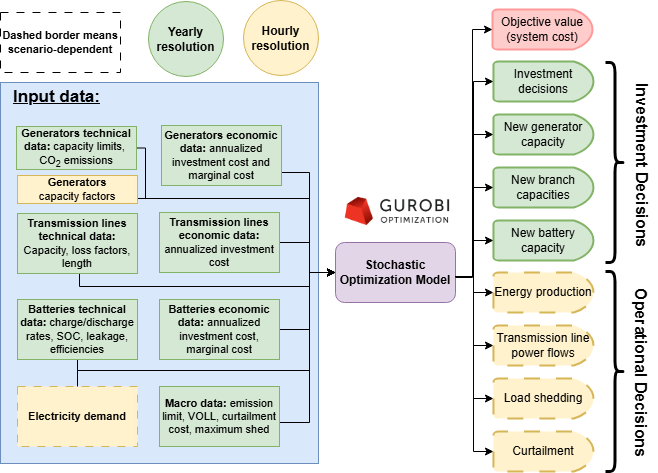

The diagram above was exported from draw.io. Its source (the exported page's mxGraphModel, read from the mxfile embedded in the PNG):
<mxGraphModel dx="1036" dy="571" grid="0" gridSize="10" guides="0" tooltips="1" connect="1" arrows="1" fold="1" page="0" pageScale="1" pageWidth="850" pageHeight="1100" math="0" shadow="0">
  <root>
    <mxCell id="0" />
    <mxCell id="1" parent="0" />
    <mxCell id="j7WFol-byvz3aAd6rmIg-10" value="" style="rounded=0;whiteSpace=wrap;html=1;fillColor=#dae8fc;strokeColor=#6c8ebf;" parent="1" vertex="1">
      <mxGeometry x="121" y="140" width="318" height="381" as="geometry" />
    </mxCell>
    <mxCell id="a5I6-kG3WHT_P0hfjT4_-22" style="edgeStyle=orthogonalEdgeStyle;rounded=0;orthogonalLoop=1;jettySize=auto;html=1;exitX=1;exitY=0.5;exitDx=0;exitDy=0;entryX=0;entryY=0.5;entryDx=0;entryDy=0;fontSize=11;" parent="1" source="a5I6-kG3WHT_P0hfjT4_-1" target="a5I6-kG3WHT_P0hfjT4_-13" edge="1">
      <mxGeometry relative="1" as="geometry">
        <Array as="points">
          <mxPoint x="198" y="474" />
          <mxPoint x="198" y="428" />
          <mxPoint x="430" y="428" />
          <mxPoint x="430" y="330" />
        </Array>
      </mxGeometry>
    </mxCell>
    <mxCell id="a5I6-kG3WHT_P0hfjT4_-1" value="&lt;b&gt;Electricity demand&lt;/b&gt;" style="rounded=0;whiteSpace=wrap;html=1;fontSize=11;fillColor=#fff2cc;strokeColor=#d6b656;dashed=1;dashPattern=8 8;" parent="1" vertex="1">
      <mxGeometry x="138" y="444" width="120" height="60" as="geometry" />
    </mxCell>
    <mxCell id="a5I6-kG3WHT_P0hfjT4_-23" style="edgeStyle=orthogonalEdgeStyle;rounded=0;orthogonalLoop=1;jettySize=auto;html=1;exitX=1;exitY=0.5;exitDx=0;exitDy=0;entryX=0;entryY=0.5;entryDx=0;entryDy=0;fontSize=11;" parent="1" source="a5I6-kG3WHT_P0hfjT4_-2" target="a5I6-kG3WHT_P0hfjT4_-13" edge="1">
      <mxGeometry relative="1" as="geometry">
        <Array as="points">
          <mxPoint x="402" y="230" />
          <mxPoint x="430" y="230" />
          <mxPoint x="430" y="330" />
        </Array>
      </mxGeometry>
    </mxCell>
    <mxCell id="a5I6-kG3WHT_P0hfjT4_-2" value="&lt;b&gt;Generators economic data: &lt;/b&gt;annualized investment cost and marginal cost" style="rounded=0;whiteSpace=wrap;html=1;fontSize=11;fillColor=#d5e8d4;strokeColor=#82b366;" parent="1" vertex="1">
      <mxGeometry x="282" y="183" width="120" height="60" as="geometry" />
    </mxCell>
    <mxCell id="a5I6-kG3WHT_P0hfjT4_-25" style="edgeStyle=orthogonalEdgeStyle;rounded=0;orthogonalLoop=1;jettySize=auto;html=1;entryX=0;entryY=0.5;entryDx=0;entryDy=0;fontSize=11;" parent="1" source="a5I6-kG3WHT_P0hfjT4_-3" target="a5I6-kG3WHT_P0hfjT4_-13" edge="1">
      <mxGeometry relative="1" as="geometry">
        <Array as="points">
          <mxPoint x="266" y="206" />
          <mxPoint x="266" y="256" />
          <mxPoint x="430" y="256" />
          <mxPoint x="430" y="330" />
        </Array>
      </mxGeometry>
    </mxCell>
    <mxCell id="a5I6-kG3WHT_P0hfjT4_-3" value="&lt;b&gt;Generators technical data:&lt;/b&gt;&amp;nbsp;capacity limits,&amp;nbsp; CO&lt;sub&gt;2&lt;/sub&gt;&amp;nbsp;emissions" style="rounded=0;whiteSpace=wrap;html=1;fontSize=11;fillColor=#d5e8d4;strokeColor=#82b366;" parent="1" vertex="1">
      <mxGeometry x="137" y="184" width="120" height="43" as="geometry" />
    </mxCell>
    <mxCell id="a5I6-kG3WHT_P0hfjT4_-26" style="edgeStyle=orthogonalEdgeStyle;rounded=0;orthogonalLoop=1;jettySize=auto;html=1;entryX=0;entryY=0.5;entryDx=0;entryDy=0;fontSize=11;" parent="1" source="a5I6-kG3WHT_P0hfjT4_-4" target="a5I6-kG3WHT_P0hfjT4_-13" edge="1">
      <mxGeometry relative="1" as="geometry">
        <Array as="points">
          <mxPoint x="200" y="344" />
          <mxPoint x="430" y="344" />
          <mxPoint x="430" y="330" />
        </Array>
      </mxGeometry>
    </mxCell>
    <mxCell id="a5I6-kG3WHT_P0hfjT4_-4" value="&lt;b&gt;Transmission lines technical data:&lt;/b&gt; Capacity, loss factors, length" style="rounded=0;whiteSpace=wrap;html=1;fontSize=11;fillColor=#d5e8d4;strokeColor=#82b366;" parent="1" vertex="1">
      <mxGeometry x="138" y="271" width="120" height="60" as="geometry" />
    </mxCell>
    <mxCell id="a5I6-kG3WHT_P0hfjT4_-30" style="edgeStyle=orthogonalEdgeStyle;rounded=0;orthogonalLoop=1;jettySize=auto;html=1;entryX=0;entryY=0.5;entryDx=0;entryDy=0;fontSize=11;" parent="1" source="a5I6-kG3WHT_P0hfjT4_-8" target="a5I6-kG3WHT_P0hfjT4_-13" edge="1">
      <mxGeometry relative="1" as="geometry">
        <Array as="points">
          <mxPoint x="430" y="480" />
          <mxPoint x="430" y="330" />
        </Array>
      </mxGeometry>
    </mxCell>
    <mxCell id="a5I6-kG3WHT_P0hfjT4_-8" value="&lt;b&gt;Macro data:&lt;/b&gt; emission limit, VOLL, curtailment cost, maximum shed" style="rounded=0;whiteSpace=wrap;html=1;fontSize=11;fillColor=#d5e8d4;strokeColor=#82b366;" parent="1" vertex="1">
      <mxGeometry x="280" y="444" width="120" height="60" as="geometry" />
    </mxCell>
    <mxCell id="a5I6-kG3WHT_P0hfjT4_-29" style="edgeStyle=orthogonalEdgeStyle;rounded=0;orthogonalLoop=1;jettySize=auto;html=1;entryX=0;entryY=0.5;entryDx=0;entryDy=0;fontSize=11;" parent="1" source="a5I6-kG3WHT_P0hfjT4_-9" target="a5I6-kG3WHT_P0hfjT4_-13" edge="1">
      <mxGeometry relative="1" as="geometry">
        <Array as="points">
          <mxPoint x="198" y="428" />
          <mxPoint x="430" y="428" />
          <mxPoint x="430" y="330" />
        </Array>
      </mxGeometry>
    </mxCell>
    <mxCell id="a5I6-kG3WHT_P0hfjT4_-9" value="&lt;b&gt;Batteries technical data:&lt;/b&gt; charge/discharge rates, SOC, leakage, efficiencies" style="rounded=0;whiteSpace=wrap;html=1;fontSize=11;fillColor=#d5e8d4;strokeColor=#82b366;" parent="1" vertex="1">
      <mxGeometry x="138" y="357" width="120" height="60" as="geometry" />
    </mxCell>
    <mxCell id="irVmm5vTjcTsgOGKH9Y8-4" style="edgeStyle=orthogonalEdgeStyle;rounded=0;orthogonalLoop=1;jettySize=auto;html=1;entryX=0;entryY=0.5;entryDx=0;entryDy=0;" parent="1" source="a5I6-kG3WHT_P0hfjT4_-10" target="a5I6-kG3WHT_P0hfjT4_-13" edge="1">
      <mxGeometry relative="1" as="geometry">
        <Array as="points">
          <mxPoint x="430" y="300" />
          <mxPoint x="430" y="330" />
        </Array>
      </mxGeometry>
    </mxCell>
    <mxCell id="a5I6-kG3WHT_P0hfjT4_-10" value="&lt;b&gt;Transmission lines economic data:&lt;/b&gt; annualized investment cost" style="rounded=0;whiteSpace=wrap;html=1;fontSize=11;fillColor=#d5e8d4;strokeColor=#82b366;" parent="1" vertex="1">
      <mxGeometry x="280" y="270" width="120" height="60" as="geometry" />
    </mxCell>
    <mxCell id="irVmm5vTjcTsgOGKH9Y8-3" style="edgeStyle=orthogonalEdgeStyle;rounded=0;orthogonalLoop=1;jettySize=auto;html=1;entryX=0;entryY=0.5;entryDx=0;entryDy=0;" parent="1" source="a5I6-kG3WHT_P0hfjT4_-11" target="a5I6-kG3WHT_P0hfjT4_-13" edge="1">
      <mxGeometry relative="1" as="geometry">
        <Array as="points">
          <mxPoint x="430" y="387" />
          <mxPoint x="430" y="330" />
        </Array>
      </mxGeometry>
    </mxCell>
    <mxCell id="a5I6-kG3WHT_P0hfjT4_-11" value="&lt;b&gt;Batteries economic data:&lt;/b&gt; annualized investment cost, marginal cost" style="rounded=0;whiteSpace=wrap;html=1;fontSize=11;fillColor=#d5e8d4;strokeColor=#82b366;" parent="1" vertex="1">
      <mxGeometry x="280" y="357" width="120" height="60" as="geometry" />
    </mxCell>
    <mxCell id="a5I6-kG3WHT_P0hfjT4_-13" value="Stochastic Optimization Model" style="rounded=1;whiteSpace=wrap;html=1;fillColor=#e1d5e7;strokeColor=#9673a6;fontSize=12;fontStyle=1" parent="1" vertex="1">
      <mxGeometry x="456" y="300" width="120" height="60" as="geometry" />
    </mxCell>
    <mxCell id="a5I6-kG3WHT_P0hfjT4_-14" value="" style="shape=image;verticalLabelPosition=bottom;labelBackgroundColor=default;verticalAlign=top;aspect=fixed;imageAspect=0;image=https://baobabsoluciones.es/wp-content/uploads/Gurobi-Logo-01-black-680x270.png;fontSize=11;" parent="1" vertex="1">
      <mxGeometry x="455" y="244" width="125.93" height="50" as="geometry" />
    </mxCell>
    <mxCell id="a5I6-kG3WHT_P0hfjT4_-37" value="New branch capacities" style="strokeWidth=2;html=1;shape=mxgraph.flowchart.delay;whiteSpace=wrap;strokeColor=#82b366;align=center;verticalAlign=middle;fontFamily=Helvetica;fontSize=12;fillColor=#d5e8d4;" parent="1" vertex="1">
      <mxGeometry x="613.96" y="225" width="100" height="40" as="geometry" />
    </mxCell>
    <mxCell id="a5I6-kG3WHT_P0hfjT4_-39" value="Curtailment" style="strokeWidth=2;html=1;shape=mxgraph.flowchart.delay;whiteSpace=wrap;strokeColor=#d6b656;align=center;verticalAlign=middle;fontFamily=Helvetica;fontSize=12;fillColor=#fff2cc;dashed=1;dashPattern=8 8;" parent="1" vertex="1">
      <mxGeometry x="613.96" y="489" width="100" height="40" as="geometry" />
    </mxCell>
    <mxCell id="a5I6-kG3WHT_P0hfjT4_-40" value="Load shedding" style="strokeWidth=2;html=1;shape=mxgraph.flowchart.delay;whiteSpace=wrap;strokeColor=#d6b656;align=center;verticalAlign=middle;fontFamily=Helvetica;fontSize=12;fillColor=#fff2cc;dashed=1;dashPattern=8 8;" parent="1" vertex="1">
      <mxGeometry x="613.96" y="436" width="100" height="40" as="geometry" />
    </mxCell>
    <mxCell id="a5I6-kG3WHT_P0hfjT4_-41" value="Energy production" style="strokeWidth=2;html=1;shape=mxgraph.flowchart.delay;whiteSpace=wrap;fillColor=#fff2cc;strokeColor=#d6b656;fontSize=12;dashed=1;dashPattern=8 8;" parent="1" vertex="1">
      <mxGeometry x="613.96" y="330" width="100" height="40" as="geometry" />
    </mxCell>
    <mxCell id="a5I6-kG3WHT_P0hfjT4_-42" value="Transmission line power flows" style="strokeWidth=2;html=1;shape=mxgraph.flowchart.delay;whiteSpace=wrap;strokeColor=#d6b656;align=center;verticalAlign=middle;fontFamily=Helvetica;fontSize=12;fillColor=#fff2cc;dashed=1;dashPattern=8 8;" parent="1" vertex="1">
      <mxGeometry x="613.96" y="383" width="100" height="40" as="geometry" />
    </mxCell>
    <mxCell id="a5I6-kG3WHT_P0hfjT4_-43" value="Investment decisions" style="strokeWidth=2;html=1;shape=mxgraph.flowchart.delay;whiteSpace=wrap;strokeColor=#82b366;align=center;verticalAlign=middle;fontFamily=Helvetica;fontSize=12;fillColor=#d5e8d4;" parent="1" vertex="1">
      <mxGeometry x="613.96" y="119" width="100" height="40" as="geometry" />
    </mxCell>
    <mxCell id="a5I6-kG3WHT_P0hfjT4_-44" style="edgeStyle=orthogonalEdgeStyle;rounded=0;orthogonalLoop=1;jettySize=auto;html=1;exitX=0.5;exitY=1;exitDx=0;exitDy=0;exitPerimeter=0;strokeColor=#d6b656;strokeWidth=2;align=center;verticalAlign=middle;fontFamily=Helvetica;fontSize=11;fontColor=default;fillColor=#fff2cc;" parent="1" source="a5I6-kG3WHT_P0hfjT4_-43" target="a5I6-kG3WHT_P0hfjT4_-43" edge="1">
      <mxGeometry relative="1" as="geometry" />
    </mxCell>
    <mxCell id="a5I6-kG3WHT_P0hfjT4_-38" value="New generator capacity" style="strokeWidth=2;html=1;shape=mxgraph.flowchart.delay;whiteSpace=wrap;strokeColor=#82b366;align=center;verticalAlign=middle;fontFamily=Helvetica;fontSize=12;fillColor=#d5e8d4;" parent="1" vertex="1">
      <mxGeometry x="613.96" y="172" width="100" height="40" as="geometry" />
    </mxCell>
    <mxCell id="a5I6-kG3WHT_P0hfjT4_-47" value="New battery capacity" style="strokeWidth=2;html=1;shape=mxgraph.flowchart.delay;whiteSpace=wrap;strokeColor=#82b366;align=center;verticalAlign=middle;fontFamily=Helvetica;fontSize=12;fillColor=#d5e8d4;" parent="1" vertex="1">
      <mxGeometry x="613.96" y="278" width="100" height="40" as="geometry" />
    </mxCell>
    <mxCell id="a5I6-kG3WHT_P0hfjT4_-50" style="edgeStyle=orthogonalEdgeStyle;rounded=0;orthogonalLoop=1;jettySize=auto;html=1;entryX=0;entryY=0.5;entryDx=0;entryDy=0;entryPerimeter=0;fontFamily=Helvetica;fontSize=11;fontColor=default;" parent="1" source="a5I6-kG3WHT_P0hfjT4_-13" target="a5I6-kG3WHT_P0hfjT4_-43" edge="1">
      <mxGeometry relative="1" as="geometry">
        <Array as="points">
          <mxPoint x="593.96" y="334" />
          <mxPoint x="593.96" y="139" />
        </Array>
      </mxGeometry>
    </mxCell>
    <mxCell id="a5I6-kG3WHT_P0hfjT4_-51" style="edgeStyle=orthogonalEdgeStyle;rounded=0;orthogonalLoop=1;jettySize=auto;html=1;entryX=0;entryY=0.5;entryDx=0;entryDy=0;entryPerimeter=0;fontFamily=Helvetica;fontSize=11;fontColor=default;" parent="1" source="a5I6-kG3WHT_P0hfjT4_-13" target="a5I6-kG3WHT_P0hfjT4_-38" edge="1">
      <mxGeometry relative="1" as="geometry">
        <Array as="points">
          <mxPoint x="593.96" y="334" />
          <mxPoint x="593.96" y="192" />
        </Array>
      </mxGeometry>
    </mxCell>
    <mxCell id="a5I6-kG3WHT_P0hfjT4_-52" style="edgeStyle=orthogonalEdgeStyle;rounded=0;orthogonalLoop=1;jettySize=auto;html=1;entryX=0;entryY=0.5;entryDx=0;entryDy=0;entryPerimeter=0;fontFamily=Helvetica;fontSize=11;fontColor=default;" parent="1" source="a5I6-kG3WHT_P0hfjT4_-13" target="a5I6-kG3WHT_P0hfjT4_-37" edge="1">
      <mxGeometry relative="1" as="geometry">
        <Array as="points">
          <mxPoint x="593.96" y="334" />
          <mxPoint x="593.96" y="245" />
        </Array>
      </mxGeometry>
    </mxCell>
    <mxCell id="a5I6-kG3WHT_P0hfjT4_-53" style="edgeStyle=orthogonalEdgeStyle;rounded=0;orthogonalLoop=1;jettySize=auto;html=1;entryX=0;entryY=0.5;entryDx=0;entryDy=0;entryPerimeter=0;fontFamily=Helvetica;fontSize=11;fontColor=default;" parent="1" source="a5I6-kG3WHT_P0hfjT4_-13" target="a5I6-kG3WHT_P0hfjT4_-47" edge="1">
      <mxGeometry relative="1" as="geometry">
        <Array as="points">
          <mxPoint x="593.96" y="334" />
          <mxPoint x="593.96" y="298" />
        </Array>
      </mxGeometry>
    </mxCell>
    <mxCell id="a5I6-kG3WHT_P0hfjT4_-54" style="edgeStyle=orthogonalEdgeStyle;rounded=0;orthogonalLoop=1;jettySize=auto;html=1;entryX=0;entryY=0.5;entryDx=0;entryDy=0;entryPerimeter=0;fontFamily=Helvetica;fontSize=11;fontColor=default;" parent="1" source="a5I6-kG3WHT_P0hfjT4_-13" target="a5I6-kG3WHT_P0hfjT4_-41" edge="1">
      <mxGeometry relative="1" as="geometry">
        <Array as="points">
          <mxPoint x="593.96" y="334" />
          <mxPoint x="593.96" y="350" />
        </Array>
      </mxGeometry>
    </mxCell>
    <mxCell id="a5I6-kG3WHT_P0hfjT4_-55" style="edgeStyle=orthogonalEdgeStyle;rounded=0;orthogonalLoop=1;jettySize=auto;html=1;entryX=0;entryY=0.5;entryDx=0;entryDy=0;entryPerimeter=0;fontFamily=Helvetica;fontSize=11;fontColor=default;" parent="1" source="a5I6-kG3WHT_P0hfjT4_-13" target="a5I6-kG3WHT_P0hfjT4_-42" edge="1">
      <mxGeometry relative="1" as="geometry">
        <Array as="points">
          <mxPoint x="593.96" y="334" />
          <mxPoint x="593.96" y="403" />
        </Array>
      </mxGeometry>
    </mxCell>
    <mxCell id="a5I6-kG3WHT_P0hfjT4_-56" style="edgeStyle=orthogonalEdgeStyle;rounded=0;orthogonalLoop=1;jettySize=auto;html=1;entryX=0;entryY=0.5;entryDx=0;entryDy=0;entryPerimeter=0;fontFamily=Helvetica;fontSize=11;fontColor=default;" parent="1" source="a5I6-kG3WHT_P0hfjT4_-13" target="a5I6-kG3WHT_P0hfjT4_-40" edge="1">
      <mxGeometry relative="1" as="geometry">
        <Array as="points">
          <mxPoint x="593.96" y="334" />
          <mxPoint x="593.96" y="456" />
        </Array>
      </mxGeometry>
    </mxCell>
    <mxCell id="a5I6-kG3WHT_P0hfjT4_-57" style="edgeStyle=orthogonalEdgeStyle;rounded=0;orthogonalLoop=1;jettySize=auto;html=1;entryX=0;entryY=0.5;entryDx=0;entryDy=0;entryPerimeter=0;fontFamily=Helvetica;fontSize=11;fontColor=default;" parent="1" source="a5I6-kG3WHT_P0hfjT4_-13" target="a5I6-kG3WHT_P0hfjT4_-39" edge="1">
      <mxGeometry relative="1" as="geometry">
        <Array as="points">
          <mxPoint x="593.96" y="334" />
          <mxPoint x="593.96" y="509" />
        </Array>
      </mxGeometry>
    </mxCell>
    <mxCell id="j7WFol-byvz3aAd6rmIg-9" value="&lt;span&gt;Dashed border means scenario-dependent&lt;/span&gt;" style="rounded=0;whiteSpace=wrap;html=1;fontSize=11;dashed=1;dashPattern=8 8;fontStyle=1" parent="1" vertex="1">
      <mxGeometry x="121" y="70" width="120" height="60" as="geometry" />
    </mxCell>
    <mxCell id="j7WFol-byvz3aAd6rmIg-13" value="&lt;b&gt;&lt;font style=&quot;font-size: 17px;&quot;&gt;&lt;u&gt;Input data:&lt;/u&gt;&lt;/font&gt;&lt;/b&gt;" style="text;html=1;align=center;verticalAlign=middle;whiteSpace=wrap;rounded=0;" parent="1" vertex="1">
      <mxGeometry x="130" y="131" width="95" height="48" as="geometry" />
    </mxCell>
    <mxCell id="irVmm5vTjcTsgOGKH9Y8-5" value="Yearly resolution" style="ellipse;whiteSpace=wrap;html=1;aspect=fixed;fillColor=#d5e8d4;strokeColor=#82b366;fontStyle=1" parent="1" vertex="1">
      <mxGeometry x="269" y="59" width="75" height="75" as="geometry" />
    </mxCell>
    <mxCell id="irVmm5vTjcTsgOGKH9Y8-6" value="Hourly resolution" style="ellipse;whiteSpace=wrap;html=1;aspect=fixed;fillColor=#fff2cc;strokeColor=#d6b656;fontStyle=1" parent="1" vertex="1">
      <mxGeometry x="364" y="58" width="75" height="75" as="geometry" />
    </mxCell>
    <mxCell id="pu8MflwzoA9FKzKVOpNb-2" style="edgeStyle=orthogonalEdgeStyle;rounded=0;orthogonalLoop=1;jettySize=auto;html=1;entryX=0;entryY=0.5;entryDx=0;entryDy=0;" parent="1" source="pu8MflwzoA9FKzKVOpNb-1" target="a5I6-kG3WHT_P0hfjT4_-13" edge="1">
      <mxGeometry relative="1" as="geometry">
        <Array as="points">
          <mxPoint x="430" y="256" />
          <mxPoint x="430" y="330" />
        </Array>
      </mxGeometry>
    </mxCell>
    <mxCell id="pu8MflwzoA9FKzKVOpNb-1" value="&lt;b&gt;Generators&lt;/b&gt;&lt;div&gt;capacity factors&lt;/div&gt;" style="rounded=0;whiteSpace=wrap;html=1;fontSize=11;fillColor=#fff2cc;strokeColor=#d6b656;" parent="1" vertex="1">
      <mxGeometry x="138" y="233" width="120" height="28" as="geometry" />
    </mxCell>
    <mxCell id="bgWmHUJdT-jEd3lOWWrq-1" value="Objective value (system cost)" style="strokeWidth=2;html=1;shape=mxgraph.flowchart.delay;whiteSpace=wrap;align=center;verticalAlign=middle;fontFamily=Helvetica;fontSize=12;fillColor=#FFCCCC;strokeColor=light-dark(#FF9999,#000000);gradientColor=none;" parent="1" vertex="1">
      <mxGeometry x="613" y="67" width="100" height="40" as="geometry" />
    </mxCell>
    <mxCell id="bgWmHUJdT-jEd3lOWWrq-2" style="edgeStyle=orthogonalEdgeStyle;rounded=0;orthogonalLoop=1;jettySize=auto;html=1;entryX=0;entryY=0.5;entryDx=0;entryDy=0;entryPerimeter=0;" parent="1" target="bgWmHUJdT-jEd3lOWWrq-1" edge="1">
      <mxGeometry relative="1" as="geometry">
        <mxPoint x="576" y="335" as="sourcePoint" />
        <Array as="points">
          <mxPoint x="593" y="335" />
          <mxPoint x="593" y="87" />
        </Array>
      </mxGeometry>
    </mxCell>
    <mxCell id="bgWmHUJdT-jEd3lOWWrq-3" value="" style="shape=curlyBracket;whiteSpace=wrap;html=1;rounded=1;flipH=1;labelPosition=right;verticalLabelPosition=middle;align=left;verticalAlign=middle;strokeWidth=3;" parent="1" vertex="1">
      <mxGeometry x="726" y="120" width="19" height="200" as="geometry" />
    </mxCell>
    <mxCell id="bgWmHUJdT-jEd3lOWWrq-4" value="" style="shape=curlyBracket;whiteSpace=wrap;html=1;rounded=1;flipH=1;labelPosition=right;verticalLabelPosition=middle;align=left;verticalAlign=middle;strokeWidth=3;" parent="1" vertex="1">
      <mxGeometry x="726" y="329" width="19" height="200" as="geometry" />
    </mxCell>
    <mxCell id="bgWmHUJdT-jEd3lOWWrq-5" value="Investment Decisions" style="text;html=1;align=center;verticalAlign=middle;resizable=0;points=[];autosize=1;strokeColor=none;fillColor=none;rotation=90;fontStyle=1;fontSize=16;" parent="1" vertex="1">
      <mxGeometry x="678" y="207" width="170" height="31" as="geometry" />
    </mxCell>
    <mxCell id="bgWmHUJdT-jEd3lOWWrq-6" value="Operational Decisions" style="text;html=1;align=center;verticalAlign=middle;resizable=0;points=[];autosize=1;strokeColor=none;fillColor=none;rotation=90;fontStyle=1;fontSize=16;" parent="1" vertex="1">
      <mxGeometry x="675" y="414" width="175" height="31" as="geometry" />
    </mxCell>
  </root>
</mxGraphModel>